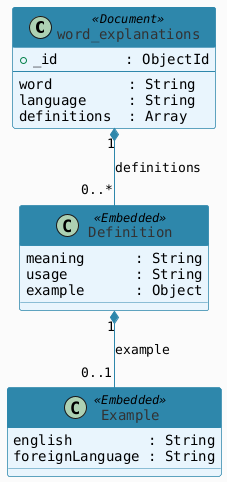

The diagram above was rendered by PlantUML. Its source (embedded in the PNG):
@startuml
skinparam defaultFontName Monospaced
skinparam backgroundColor #FAFAFA

skinparam class {
    BackgroundColor #E8F4FD
    BorderColor #2E86AB
    HeaderBackgroundColor #2E86AB
    HeaderFontColor #FFFFFF
    FontColor #333333
    ArrowColor #2E86AB
}

class "word_explanations" as WordExplanation <<Document>> {
    + _id        : ObjectId
    --
    word         : String
    language     : String
    definitions  : Array
}

class "Definition" as Definition <<Embedded>> {
    meaning      : String
    usage        : String
    example      : Object
}

class "Example" as Example <<Embedded>> {
    english         : String
    foreignLanguage : String
}

WordExplanation "1" *-- "0..*" Definition : definitions
Definition "1" *-- "0..1" Example : example
@enduml